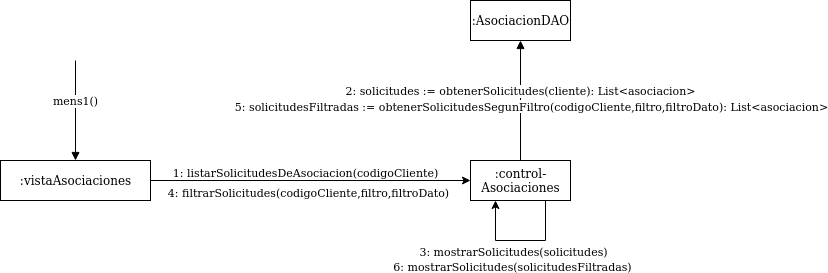

The diagram above was exported from draw.io. Its source (the exported page's mxGraphModel, read from the mxfile embedded in the PNG):
<mxGraphModel dx="910" dy="1819" grid="1" gridSize="10" guides="1" tooltips="1" connect="1" arrows="1" fold="1" page="1" pageScale="1" pageWidth="827" pageHeight="1169" math="0" shadow="0">
  <root>
    <mxCell id="0" />
    <mxCell id="1" parent="0" />
    <mxCell id="6-PHeCmUwlGIgTH7H4L2-6" style="edgeStyle=orthogonalEdgeStyle;rounded=0;orthogonalLoop=1;jettySize=auto;html=1;exitX=1;exitY=0.5;exitDx=0;exitDy=0;entryX=0;entryY=0.5;entryDx=0;entryDy=0;" parent="1" source="6-PHeCmUwlGIgTH7H4L2-1" target="6-PHeCmUwlGIgTH7H4L2-2" edge="1">
      <mxGeometry relative="1" as="geometry">
        <mxPoint x="240" y="59" as="sourcePoint" />
        <mxPoint x="550" y="59" as="targetPoint" />
      </mxGeometry>
    </mxCell>
    <mxCell id="6-PHeCmUwlGIgTH7H4L2-7" value="1: listarSolicitudesDeAsociacion(codigoCliente)" style="edgeLabel;html=1;align=center;verticalAlign=middle;resizable=0;points=[];" parent="6-PHeCmUwlGIgTH7H4L2-6" vertex="1" connectable="0">
      <mxGeometry x="-0.0903" relative="1" as="geometry">
        <mxPoint x="8.86" y="-9" as="offset" />
      </mxGeometry>
    </mxCell>
    <mxCell id="6-PHeCmUwlGIgTH7H4L2-1" value=":vistaAsociaciones" style="html=1;" parent="1" vertex="1">
      <mxGeometry x="80" y="40" width="150" height="40" as="geometry" />
    </mxCell>
    <mxCell id="6-PHeCmUwlGIgTH7H4L2-2" value="&lt;div&gt;:control-&lt;/div&gt;&lt;div&gt;Asociaciones&lt;br&gt;&lt;/div&gt;" style="html=1;" parent="1" vertex="1">
      <mxGeometry x="550" y="40" width="100" height="40" as="geometry" />
    </mxCell>
    <mxCell id="6-PHeCmUwlGIgTH7H4L2-3" value="mens1()" style="html=1;verticalAlign=bottom;endArrow=block;entryX=0.5;entryY=0;entryDx=0;entryDy=0;" parent="1" target="6-PHeCmUwlGIgTH7H4L2-1" edge="1">
      <mxGeometry width="80" relative="1" as="geometry">
        <mxPoint x="155" y="-60" as="sourcePoint" />
        <mxPoint x="500" y="130" as="targetPoint" />
      </mxGeometry>
    </mxCell>
    <mxCell id="6-PHeCmUwlGIgTH7H4L2-39" style="edgeStyle=orthogonalEdgeStyle;rounded=0;orthogonalLoop=1;jettySize=auto;html=1;entryX=0.25;entryY=1;entryDx=0;entryDy=0;exitX=0.75;exitY=1;exitDx=0;exitDy=0;" parent="1" source="6-PHeCmUwlGIgTH7H4L2-2" target="6-PHeCmUwlGIgTH7H4L2-2" edge="1">
      <mxGeometry relative="1" as="geometry">
        <Array as="points">
          <mxPoint x="625" y="120" />
          <mxPoint x="575" y="120" />
        </Array>
      </mxGeometry>
    </mxCell>
    <mxCell id="6-PHeCmUwlGIgTH7H4L2-41" value="6: mostrarSolicitudes(solicitudesFiltradas)" style="edgeLabel;html=1;align=center;verticalAlign=middle;resizable=0;points=[];" parent="1" vertex="1" connectable="0">
      <mxGeometry x="591.0041176470593" y="150.00000000000026" as="geometry">
        <mxPoint y="-5" as="offset" />
      </mxGeometry>
    </mxCell>
    <mxCell id="6-PHeCmUwlGIgTH7H4L2-52" value="3: mostrarSolicitudes(solicitudes)" style="edgeLabel;html=1;align=center;verticalAlign=middle;resizable=0;points=[];" parent="1" vertex="1" connectable="0">
      <mxGeometry x="592.0041176470593" y="135.00000000000026" as="geometry">
        <mxPoint y="-5" as="offset" />
      </mxGeometry>
    </mxCell>
    <mxCell id="6-PHeCmUwlGIgTH7H4L2-54" value="4: filtrarSolicitudes(codigoCliente,filtro,filtroDato)" style="edgeLabel;html=1;align=center;verticalAlign=middle;resizable=0;points=[];" parent="1" vertex="1" connectable="0">
      <mxGeometry x="380.0041176470593" y="74.00000000000026" as="geometry">
        <mxPoint x="7" y="-3" as="offset" />
      </mxGeometry>
    </mxCell>
    <mxCell id="6-PHeCmUwlGIgTH7H4L2-64" value=":AsociacionDAO" style="html=1;" parent="1" vertex="1">
      <mxGeometry x="550" y="-120" width="100" height="40" as="geometry" />
    </mxCell>
    <mxCell id="6-PHeCmUwlGIgTH7H4L2-65" value="2: solicitudes := obtenerSolicitudes(cliente): List&amp;lt;asociacion&amp;gt;" style="html=1;verticalAlign=bottom;endArrow=block;entryX=0.5;entryY=1;entryDx=0;entryDy=0;exitX=0.5;exitY=0;exitDx=0;exitDy=0;" parent="1" source="6-PHeCmUwlGIgTH7H4L2-2" target="6-PHeCmUwlGIgTH7H4L2-64" edge="1">
      <mxGeometry width="80" relative="1" as="geometry">
        <mxPoint x="660" y="69.99999999999977" as="sourcePoint" />
        <mxPoint x="1200" y="69.99999999999977" as="targetPoint" />
        <Array as="points" />
      </mxGeometry>
    </mxCell>
    <mxCell id="6-PHeCmUwlGIgTH7H4L2-67" value="5: solicitudesFiltradas := obtenerSolicitudesSegunFiltro(codigoCliente,filtro,filtroDato): List&amp;lt;asociacion&amp;gt;" style="edgeLabel;html=1;align=center;verticalAlign=middle;resizable=0;points=[];" parent="1" vertex="1" connectable="0">
      <mxGeometry x="610.0041176470593" y="-9.999999999999744" as="geometry">
        <mxPoint y="-5" as="offset" />
      </mxGeometry>
    </mxCell>
  </root>
</mxGraphModel>